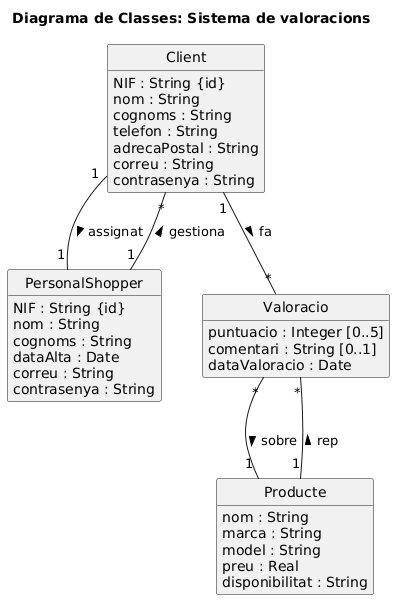

The diagram above was rendered by PlantUML. Its source (embedded in the PNG):
@startuml
title Diagrama de Classes: Sistema de valoracions

' Configuració visual
hide empty methods
hide circle
skinparam classAttributeIconSize 0

' --- CLASSES --- 

class Client {
    NIF : String {id}
    nom : String
    cognoms : String
    telefon : String
    adrecaPostal : String
    correu : String
    contrasenya : String
}

class PersonalShopper {
    NIF : String {id}
    nom : String
    cognoms : String
    dataAlta : Date
    correu : String
    contrasenya : String
}

class Valoracio {
    puntuacio : Integer [0..5]
    comentari : String [0..1]
    dataValoracio : Date
}

class Producte {
    nom : String
    marca : String
    model : String
    preu : Real
    disponibilitat : String
}

' --- RELACIONS ---

' Cada client té assignat un Personal Shopper
Client "1" -- "1" PersonalShopper : assignat >

' Un Personal Shopper pot tenir múltiples clients
PersonalShopper "1" -- "*" Client : gestiona >

' Valoracions fetes pels clients sobre productes
Client "1" -- "*" Valoracio : fa >
Valoracio "*" -- "1" Producte : sobre >

' Producte té puntuació mitjana calculada a partir de Valoracions
Producte "1" -- "*" Valoracio : rep >
@enduml